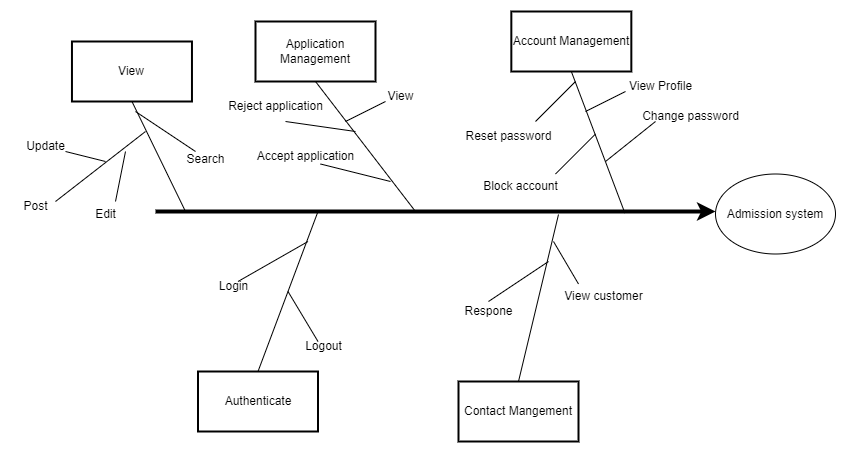

The diagram above was exported from draw.io. Its source (the exported page's mxGraphModel, read from the mxfile embedded in the PNG):
<mxGraphModel dx="1676" dy="908" grid="1" gridSize="10" guides="1" tooltips="1" connect="1" arrows="1" fold="1" page="1" pageScale="1" pageWidth="826" pageHeight="1169" background="none" math="0" shadow="0">
  <root>
    <mxCell id="0" />
    <mxCell id="1" parent="0" />
    <mxCell id="2" value="View" style="whiteSpace=wrap;strokeWidth=2" parent="1" vertex="1">
      <mxGeometry x="36.458333333333236" y="110" width="120" height="60" as="geometry" />
    </mxCell>
    <mxCell id="9" value="" style="edgeStyle=none;strokeWidth=4" parent="1" edge="1">
      <mxGeometry width="100" height="100" relative="1" as="geometry">
        <mxPoint x="120" y="280" as="sourcePoint" />
        <mxPoint x="680" y="280" as="targetPoint" />
      </mxGeometry>
    </mxCell>
    <mxCell id="143" value="Application Management" style="whiteSpace=wrap;strokeWidth=2" parent="1" vertex="1">
      <mxGeometry x="220" y="89.99999999999994" width="120" height="60" as="geometry" />
    </mxCell>
    <mxCell id="144" value="Contact Mangement" style="whiteSpace=wrap;strokeWidth=2" parent="1" vertex="1">
      <mxGeometry x="423" y="449.99999999999994" width="120" height="60" as="geometry" />
    </mxCell>
    <mxCell id="204" value="Account Management" style="whiteSpace=wrap;strokeWidth=2" parent="1" vertex="1">
      <mxGeometry x="475.8333333333331" y="79.99777777777751" width="120" height="60" as="geometry" />
    </mxCell>
    <mxCell id="1165TUvttjL42EO4v1Qr-265" value="" style="endArrow=none;html=1;rounded=0;entryX=0.5;entryY=1;entryDx=0;entryDy=0;" edge="1" parent="1" target="2">
      <mxGeometry width="50" height="50" relative="1" as="geometry">
        <mxPoint x="150" y="280" as="sourcePoint" />
        <mxPoint x="440" y="260" as="targetPoint" />
      </mxGeometry>
    </mxCell>
    <mxCell id="1165TUvttjL42EO4v1Qr-268" value="" style="endArrow=none;html=1;rounded=0;entryX=0.5;entryY=1;entryDx=0;entryDy=0;" edge="1" parent="1" target="143">
      <mxGeometry width="50" height="50" relative="1" as="geometry">
        <mxPoint x="380" y="280" as="sourcePoint" />
        <mxPoint x="326.45833333333326" y="170" as="targetPoint" />
      </mxGeometry>
    </mxCell>
    <mxCell id="1165TUvttjL42EO4v1Qr-269" value="" style="endArrow=none;html=1;rounded=0;entryX=0.5;entryY=1;entryDx=0;entryDy=0;" edge="1" parent="1" target="204">
      <mxGeometry width="50" height="50" relative="1" as="geometry">
        <mxPoint x="589.37" y="281.53" as="sourcePoint" />
        <mxPoint x="535.8283333333333" y="171.53" as="targetPoint" />
      </mxGeometry>
    </mxCell>
    <mxCell id="1165TUvttjL42EO4v1Qr-270" value="" style="endArrow=none;html=1;rounded=0;entryX=0.5;entryY=0;entryDx=0;entryDy=0;" edge="1" parent="1" target="1165TUvttjL42EO4v1Qr-299">
      <mxGeometry width="50" height="50" relative="1" as="geometry">
        <mxPoint x="282.5" y="280" as="sourcePoint" />
        <mxPoint x="138.5" y="400" as="targetPoint" />
      </mxGeometry>
    </mxCell>
    <mxCell id="1165TUvttjL42EO4v1Qr-271" value="" style="endArrow=none;html=1;rounded=0;entryX=0.5;entryY=0;entryDx=0;entryDy=0;" edge="1" parent="1" target="144">
      <mxGeometry width="50" height="50" relative="1" as="geometry">
        <mxPoint x="523" y="283" as="sourcePoint" />
        <mxPoint x="403" y="400" as="targetPoint" />
      </mxGeometry>
    </mxCell>
    <mxCell id="1165TUvttjL42EO4v1Qr-274" value="Admission system" style="ellipse;whiteSpace=wrap;html=1;fillColor=none;" vertex="1" parent="1">
      <mxGeometry x="680" y="242.5" width="120" height="80" as="geometry" />
    </mxCell>
    <mxCell id="1165TUvttjL42EO4v1Qr-276" value="" style="endArrow=none;html=1;rounded=0;" edge="1" parent="1">
      <mxGeometry width="50" height="50" relative="1" as="geometry">
        <mxPoint x="550" y="180" as="sourcePoint" />
        <mxPoint x="590" y="160" as="targetPoint" />
        <Array as="points" />
      </mxGeometry>
    </mxCell>
    <mxCell id="1165TUvttjL42EO4v1Qr-277" value="View Profile" style="text;html=1;align=center;verticalAlign=middle;resizable=0;points=[];autosize=1;strokeColor=none;fillColor=none;" vertex="1" parent="1">
      <mxGeometry x="580" y="140" width="90" height="30" as="geometry" />
    </mxCell>
    <mxCell id="1165TUvttjL42EO4v1Qr-278" value="" style="endArrow=none;html=1;rounded=0;" edge="1" parent="1">
      <mxGeometry width="50" height="50" relative="1" as="geometry">
        <mxPoint x="570" y="230" as="sourcePoint" />
        <mxPoint x="620" y="190" as="targetPoint" />
      </mxGeometry>
    </mxCell>
    <mxCell id="1165TUvttjL42EO4v1Qr-279" value="Change password" style="text;html=1;align=center;verticalAlign=middle;resizable=0;points=[];autosize=1;strokeColor=none;fillColor=none;" vertex="1" parent="1">
      <mxGeometry x="595" y="170" width="120" height="30" as="geometry" />
    </mxCell>
    <mxCell id="1165TUvttjL42EO4v1Qr-280" value="" style="endArrow=none;html=1;rounded=0;" edge="1" parent="1">
      <mxGeometry width="50" height="50" relative="1" as="geometry">
        <mxPoint x="500" y="190" as="sourcePoint" />
        <mxPoint x="540" y="150" as="targetPoint" />
      </mxGeometry>
    </mxCell>
    <mxCell id="1165TUvttjL42EO4v1Qr-281" value="Reset password" style="text;html=1;align=center;verticalAlign=middle;resizable=0;points=[];autosize=1;strokeColor=none;fillColor=none;" vertex="1" parent="1">
      <mxGeometry x="418" y="190" width="110" height="30" as="geometry" />
    </mxCell>
    <mxCell id="1165TUvttjL42EO4v1Qr-282" value="" style="endArrow=none;html=1;rounded=0;" edge="1" parent="1">
      <mxGeometry width="50" height="50" relative="1" as="geometry">
        <mxPoint x="520" y="242.5" as="sourcePoint" />
        <mxPoint x="560" y="202.5" as="targetPoint" />
      </mxGeometry>
    </mxCell>
    <mxCell id="1165TUvttjL42EO4v1Qr-283" value="Block account" style="text;html=1;align=center;verticalAlign=middle;resizable=0;points=[];autosize=1;strokeColor=none;fillColor=none;" vertex="1" parent="1">
      <mxGeometry x="435" y="240" width="100" height="30" as="geometry" />
    </mxCell>
    <mxCell id="1165TUvttjL42EO4v1Qr-284" value="" style="endArrow=none;html=1;rounded=0;" edge="1" parent="1">
      <mxGeometry width="50" height="50" relative="1" as="geometry">
        <mxPoint x="310" y="190" as="sourcePoint" />
        <mxPoint x="350" y="170" as="targetPoint" />
        <Array as="points" />
      </mxGeometry>
    </mxCell>
    <mxCell id="1165TUvttjL42EO4v1Qr-285" value="View" style="text;html=1;align=center;verticalAlign=middle;resizable=0;points=[];autosize=1;strokeColor=none;fillColor=none;" vertex="1" parent="1">
      <mxGeometry x="340" y="150" width="50" height="30" as="geometry" />
    </mxCell>
    <mxCell id="1165TUvttjL42EO4v1Qr-286" value="" style="endArrow=none;html=1;rounded=0;" edge="1" parent="1">
      <mxGeometry width="50" height="50" relative="1" as="geometry">
        <mxPoint x="320" y="200" as="sourcePoint" />
        <mxPoint x="250" y="190" as="targetPoint" />
        <Array as="points" />
      </mxGeometry>
    </mxCell>
    <mxCell id="1165TUvttjL42EO4v1Qr-287" value="Reject application" style="text;html=1;align=center;verticalAlign=middle;resizable=0;points=[];autosize=1;strokeColor=none;fillColor=none;" vertex="1" parent="1">
      <mxGeometry x="180" y="160" width="120" height="30" as="geometry" />
    </mxCell>
    <mxCell id="1165TUvttjL42EO4v1Qr-289" value="" style="endArrow=none;html=1;rounded=0;" edge="1" parent="1">
      <mxGeometry width="50" height="50" relative="1" as="geometry">
        <mxPoint x="355" y="250" as="sourcePoint" />
        <mxPoint x="285" y="232.5" as="targetPoint" />
        <Array as="points" />
      </mxGeometry>
    </mxCell>
    <mxCell id="1165TUvttjL42EO4v1Qr-290" value="Accept application" style="text;html=1;align=center;verticalAlign=middle;resizable=0;points=[];autosize=1;strokeColor=none;fillColor=none;" vertex="1" parent="1">
      <mxGeometry x="210" y="210" width="120" height="30" as="geometry" />
    </mxCell>
    <mxCell id="1165TUvttjL42EO4v1Qr-291" value="" style="endArrow=none;html=1;rounded=0;" edge="1" parent="1">
      <mxGeometry width="50" height="50" relative="1" as="geometry">
        <mxPoint x="20" y="270" as="sourcePoint" />
        <mxPoint x="110" y="200" as="targetPoint" />
      </mxGeometry>
    </mxCell>
    <mxCell id="1165TUvttjL42EO4v1Qr-293" value="Post" style="text;html=1;align=center;verticalAlign=middle;resizable=0;points=[];autosize=1;strokeColor=none;fillColor=none;" vertex="1" parent="1">
      <mxGeometry x="-25" y="260" width="50" height="30" as="geometry" />
    </mxCell>
    <mxCell id="1165TUvttjL42EO4v1Qr-294" value="" style="endArrow=none;html=1;fontFamily=Helvetica;fontSize=11;fontColor=default;align=center;strokeColor=default;" edge="1" parent="1">
      <mxGeometry width="50" height="50" relative="1" as="geometry">
        <mxPoint x="30" y="220" as="sourcePoint" />
        <mxPoint x="70" y="230" as="targetPoint" />
      </mxGeometry>
    </mxCell>
    <mxCell id="1165TUvttjL42EO4v1Qr-295" value="Update" style="text;html=1;align=center;verticalAlign=middle;resizable=0;points=[];autosize=1;strokeColor=none;fillColor=none;" vertex="1" parent="1">
      <mxGeometry x="-20" y="200" width="60" height="30" as="geometry" />
    </mxCell>
    <mxCell id="1165TUvttjL42EO4v1Qr-296" value="" style="endArrow=none;html=1;rounded=0;" edge="1" parent="1">
      <mxGeometry width="50" height="50" relative="1" as="geometry">
        <mxPoint x="80" y="270" as="sourcePoint" />
        <mxPoint x="90" y="220" as="targetPoint" />
      </mxGeometry>
    </mxCell>
    <mxCell id="1165TUvttjL42EO4v1Qr-297" value="Edit" style="text;html=1;align=center;verticalAlign=middle;resizable=0;points=[];autosize=1;strokeColor=none;fillColor=none;" vertex="1" parent="1">
      <mxGeometry x="50" y="267.5" width="40" height="30" as="geometry" />
    </mxCell>
    <mxCell id="1165TUvttjL42EO4v1Qr-299" value="Authenticate" style="whiteSpace=wrap;strokeWidth=2" vertex="1" parent="1">
      <mxGeometry x="162.5" y="439.99999999999994" width="120" height="60" as="geometry" />
    </mxCell>
    <mxCell id="1165TUvttjL42EO4v1Qr-301" value="" style="endArrow=none;html=1;rounded=0;" edge="1" parent="1">
      <mxGeometry width="50" height="50" relative="1" as="geometry">
        <mxPoint x="100" y="180" as="sourcePoint" />
        <mxPoint x="160" y="220" as="targetPoint" />
      </mxGeometry>
    </mxCell>
    <mxCell id="1165TUvttjL42EO4v1Qr-302" value="Search" style="text;html=1;align=center;verticalAlign=middle;resizable=0;points=[];autosize=1;strokeColor=none;fillColor=none;" vertex="1" parent="1">
      <mxGeometry x="140" y="212.5" width="60" height="30" as="geometry" />
    </mxCell>
    <mxCell id="1165TUvttjL42EO4v1Qr-303" value="" style="endArrow=none;html=1;rounded=0;" edge="1" parent="1">
      <mxGeometry width="50" height="50" relative="1" as="geometry">
        <mxPoint x="202.5" y="350" as="sourcePoint" />
        <mxPoint x="272.5" y="310" as="targetPoint" />
      </mxGeometry>
    </mxCell>
    <mxCell id="1165TUvttjL42EO4v1Qr-304" value="Login" style="text;html=1;align=center;verticalAlign=middle;resizable=0;points=[];autosize=1;strokeColor=none;fillColor=none;" vertex="1" parent="1">
      <mxGeometry x="172.5" y="340" width="50" height="30" as="geometry" />
    </mxCell>
    <mxCell id="1165TUvttjL42EO4v1Qr-305" value="" style="endArrow=none;html=1;rounded=0;" edge="1" parent="1">
      <mxGeometry width="50" height="50" relative="1" as="geometry">
        <mxPoint x="282.5" y="410" as="sourcePoint" />
        <mxPoint x="252.5" y="360" as="targetPoint" />
      </mxGeometry>
    </mxCell>
    <mxCell id="1165TUvttjL42EO4v1Qr-306" value="Logout" style="text;html=1;align=center;verticalAlign=middle;resizable=0;points=[];autosize=1;strokeColor=none;fillColor=none;" vertex="1" parent="1">
      <mxGeometry x="257.5" y="400" width="60" height="30" as="geometry" />
    </mxCell>
    <mxCell id="1165TUvttjL42EO4v1Qr-307" value="" style="endArrow=none;html=1;rounded=0;" edge="1" parent="1">
      <mxGeometry width="50" height="50" relative="1" as="geometry">
        <mxPoint x="543" y="352.5" as="sourcePoint" />
        <mxPoint x="518" y="310" as="targetPoint" />
      </mxGeometry>
    </mxCell>
    <mxCell id="1165TUvttjL42EO4v1Qr-308" value="View customer" style="text;html=1;align=center;verticalAlign=middle;resizable=0;points=[];autosize=1;strokeColor=none;fillColor=none;" vertex="1" parent="1">
      <mxGeometry x="518" y="350" width="100" height="30" as="geometry" />
    </mxCell>
    <mxCell id="1165TUvttjL42EO4v1Qr-310" value="" style="endArrow=none;html=1;rounded=0;" edge="1" parent="1">
      <mxGeometry width="50" height="50" relative="1" as="geometry">
        <mxPoint x="453" y="370" as="sourcePoint" />
        <mxPoint x="513" y="330" as="targetPoint" />
      </mxGeometry>
    </mxCell>
    <mxCell id="1165TUvttjL42EO4v1Qr-311" value="Respone" style="text;html=1;align=center;verticalAlign=middle;resizable=0;points=[];autosize=1;strokeColor=none;fillColor=none;" vertex="1" parent="1">
      <mxGeometry x="418" y="365" width="70" height="30" as="geometry" />
    </mxCell>
  </root>
</mxGraphModel>